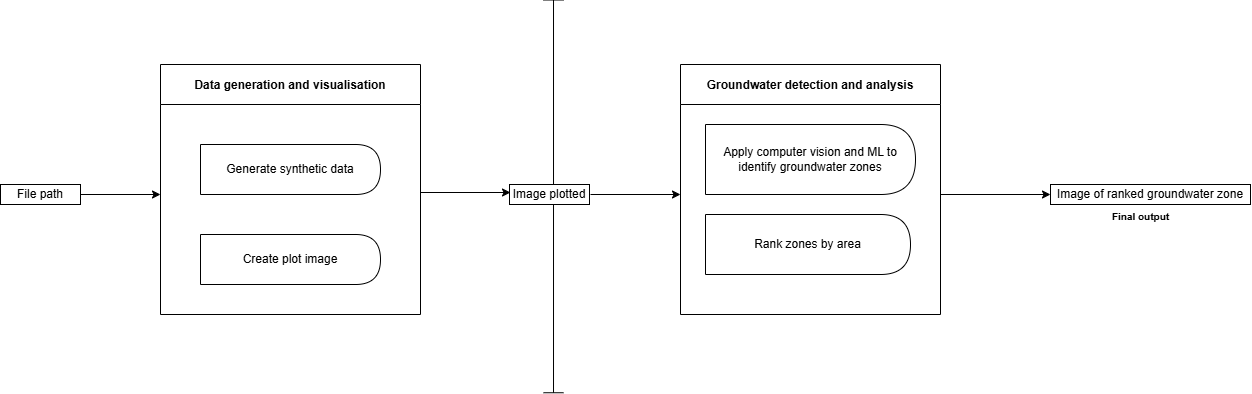

The diagram above was exported from draw.io. Its source (the exported page's mxGraphModel, read from the mxfile embedded in the PNG):
<mxGraphModel dx="1729" dy="1049" grid="0" gridSize="10" guides="1" tooltips="1" connect="1" arrows="1" fold="1" page="1" pageScale="1" pageWidth="827" pageHeight="1169" math="0" shadow="0">
  <root>
    <mxCell id="0" />
    <mxCell id="1" parent="0" />
    <mxCell id="8HgG_lfXtvjcRywL-EVG-7" edge="1" parent="1" source="8HgG_lfXtvjcRywL-EVG-2" style="edgeStyle=orthogonalEdgeStyle;rounded=0;orthogonalLoop=1;jettySize=auto;html=1;exitX=1;exitY=0.5;exitDx=0;exitDy=0;">
      <mxGeometry relative="1" as="geometry">
        <mxPoint x="382" y="509" as="targetPoint" />
      </mxGeometry>
    </mxCell>
    <mxCell id="8HgG_lfXtvjcRywL-EVG-2" parent="1" style="rounded=0;whiteSpace=wrap;html=1;" value="File path" vertex="1">
      <mxGeometry height="20" width="80" x="222" y="499" as="geometry" />
    </mxCell>
    <mxCell id="8HgG_lfXtvjcRywL-EVG-9" edge="1" parent="1" style="edgeStyle=orthogonalEdgeStyle;rounded=0;orthogonalLoop=1;jettySize=auto;html=1;exitX=1;exitY=0.5;exitDx=0;exitDy=0;">
      <mxGeometry relative="1" as="geometry">
        <mxPoint x="642" y="507" as="sourcePoint" />
        <mxPoint x="732" y="507" as="targetPoint" />
      </mxGeometry>
    </mxCell>
    <mxCell id="8HgG_lfXtvjcRywL-EVG-4" parent="1" style="swimlane;startSize=40;" value="Data generation and visualisation" vertex="1">
      <mxGeometry height="250" width="260" x="382" y="379" as="geometry" />
    </mxCell>
    <mxCell id="8HgG_lfXtvjcRywL-EVG-5" parent="8HgG_lfXtvjcRywL-EVG-4" style="shape=delay;whiteSpace=wrap;html=1;" value="Generate synthetic data" vertex="1">
      <mxGeometry height="50" width="180" x="40" y="80" as="geometry" />
    </mxCell>
    <mxCell id="8HgG_lfXtvjcRywL-EVG-6" parent="8HgG_lfXtvjcRywL-EVG-4" style="shape=delay;whiteSpace=wrap;html=1;" value="Create plot image" vertex="1">
      <mxGeometry height="50" width="180" x="40" y="170" as="geometry" />
    </mxCell>
    <mxCell id="8HgG_lfXtvjcRywL-EVG-10" parent="1" style="swimlane;startSize=40;" value="Groundwater detection and analysis" vertex="1">
      <mxGeometry height="250" width="260" x="902" y="379" as="geometry" />
    </mxCell>
    <mxCell id="8HgG_lfXtvjcRywL-EVG-11" parent="8HgG_lfXtvjcRywL-EVG-10" style="shape=delay;whiteSpace=wrap;html=1;" value="Apply computer vision and ML to identify groundwater zones" vertex="1">
      <mxGeometry height="70" width="210" x="25" y="60" as="geometry" />
    </mxCell>
    <mxCell id="8HgG_lfXtvjcRywL-EVG-12" parent="8HgG_lfXtvjcRywL-EVG-10" style="shape=delay;whiteSpace=wrap;html=1;" value="Rank zones by area" vertex="1">
      <mxGeometry height="60" width="205" x="25" y="150" as="geometry" />
    </mxCell>
    <mxCell id="8HgG_lfXtvjcRywL-EVG-14" edge="1" parent="1" style="edgeStyle=orthogonalEdgeStyle;rounded=0;orthogonalLoop=1;jettySize=auto;html=1;">
      <mxGeometry relative="1" as="geometry">
        <mxPoint x="812.0000000000002" y="509" as="sourcePoint" />
        <mxPoint x="902" y="509" as="targetPoint" />
      </mxGeometry>
    </mxCell>
    <mxCell id="8HgG_lfXtvjcRywL-EVG-15" edge="1" parent="1" style="edgeStyle=orthogonalEdgeStyle;rounded=0;orthogonalLoop=1;jettySize=auto;html=1;entryX=0;entryY=0.5;entryDx=0;entryDy=0;" target="8HgG_lfXtvjcRywL-EVG-16">
      <mxGeometry relative="1" as="geometry">
        <mxPoint x="1162" y="509" as="sourcePoint" />
        <mxPoint x="1282" y="517" as="targetPoint" />
      </mxGeometry>
    </mxCell>
    <mxCell id="8HgG_lfXtvjcRywL-EVG-16" parent="1" style="rounded=0;whiteSpace=wrap;html=1;" value="Image of ranked groundwater zone" vertex="1">
      <mxGeometry height="20" width="200" x="1272" y="499" as="geometry" />
    </mxCell>
    <mxCell id="8HgG_lfXtvjcRywL-EVG-17" parent="1" style="text;strokeColor=none;fillColor=none;html=1;fontSize=24;fontStyle=1;verticalAlign=middle;align=center;" value="&lt;font style=&quot;font-size: 10px;&quot;&gt;Final output&lt;/font&gt;" vertex="1">
      <mxGeometry height="30" width="50" x="1337" y="512" as="geometry" />
    </mxCell>
    <mxCell id="8HgG_lfXtvjcRywL-EVG-18" parent="1" style="shape=crossbar;whiteSpace=wrap;html=1;rounded=1;rotation=90;" value="" vertex="1">
      <mxGeometry height="20" width="392.75" x="578.63" y="500.88" as="geometry" />
    </mxCell>
    <mxCell id="8HgG_lfXtvjcRywL-EVG-19" parent="1" style="rounded=0;whiteSpace=wrap;html=1;" value="Image plotted" vertex="1">
      <mxGeometry height="20" width="80" x="731" y="499" as="geometry" />
    </mxCell>
  </root>
</mxGraphModel>